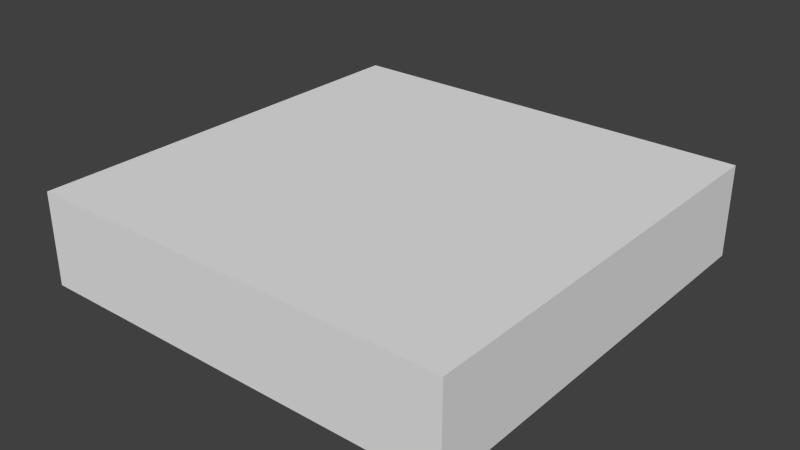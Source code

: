 # Source: building.blend  (saved by Blender 2.76.0; exported with 4.5.12 LTS)
import bpy
from mathutils import Matrix  # noqa: F401  (used for matrix-valued properties, if any)

bpy.ops.wm.read_factory_settings(use_empty=True)
scene = bpy.context.scene
scene.name = 'Scene'

# ---- collections
col_collection_1 = bpy.data.collections.new('Collection 1'); scene.collection.children.link(col_collection_1)

# ---- world
world_world = bpy.data.worlds.new('World'); scene.world = world_world
world_world.color = (0.05088, 0.05088, 0.05088)
world_world.use_sun_shadow = False
world_world.sun_shadow_jitter_overblur = 0.0
world_world.cycles.sampling_method = 'MANUAL'
world_world.cycles.sample_map_resolution = 256

# ---- meshes
me_cube_001 = bpy.data.meshes.new('Cube.001')
me_cube_001.from_pydata([(-0.1, -0.1, -0.1), (-0.1, -0.1, 1.9), (-0.1, 0.1, -0.1), (-0.1, 0.1, 1.9), (0.1, -0.1, -0.1), (0.1, -0.1, 1.9), (0.1, 0.1, -0.1), (0.1, 0.1, 1.9), (20.1, 0.1, 1.9), (20.1, 0.1, -0.1), (20.1, -0.1, 1.9), (20.1, -0.1, -0.1), (-0.1, -20.1, -0.1), (-0.1, -20.1, 1.9), (0.1, -20.1, -0.1), (-0.1, -20.3, -0.1), (-0.1, -20.3, 1.9), (0.1, -20.3, 1.9), (0.1, -20.3, -0.1), (20.1, -20.1, -0.1), (20.1, -20.3, 1.9), (20.1, -20.3, -0.1), (20.3, -20.1, 1.9), (20.3, -20.1, -0.1), (20.3, -20.3, 1.9), (20.3, -20.3, -0.1), (20.3, 0.1, 1.9), (20.3, 0.1, -0.1), (20.3, -0.1, 1.9), (20.3, -0.1, -0.1), (0.1, -0.1, -2.235e-08), (0.1, -20.1, -2.235e-08), (20.1, -20.1, -2.235e-08), (20.1, -0.1, -2.235e-08), (-0.1, -0.1, 2.1), (-0.1, 0.1, 2.1), (0.1, 0.1, 2.1), (0.1, -0.1, 2.1), (20.1, 0.1, 2.1), (20.1, -0.1, 2.1), (0.1, -20.1, 2.1), (-0.1, -20.1, 2.1), (0.1, -20.3, 2.1), (-0.1, -20.3, 2.1), (20.1, -20.1, 2.1), (20.1, -20.3, 2.1), (20.3, -20.1, 2.1), (20.3, -20.3, 2.1), (20.3, 0.1, 2.1), (20.3, -0.1, 2.1), (4.77, -20.1, 2.1), (4.57, -0.1, -0.1), (4.57, -0.1, 1.9), (4.57, -20.1, -0.1), (4.57, -20.1, -2.235e-08), (4.77, -20.1, 1.9), (4.57, -0.1, -2.235e-08), (4.57, -0.1, 2.1), (0.1, 0.1, 4.1), (0.1, -0.1, 4.1), (-0.1, -0.1, 4.1), (20.1, 0.1, 4.1), (20.1, -0.1, 4.1), (0.1, -20.1, 4.1), (-0.1, -20.1, 4.1), (0.1, -20.3, 4.1), (20.1, -20.1, 4.1), (20.1, -20.3, 4.1), (20.3, -20.1, 4.1), (20.3, -0.1, 4.1), (0.1, -5.1, 2.1), (0.1, -5.1, 1.9), (4.77, -5.1, 1.9), (4.77, -5.1, 2.1), (-0.1, 0.1, 4.1), (-0.1, -20.3, 4.1), (20.3, -20.3, 4.1), (20.3, 0.1, 4.1), (0.1, 0.1, 4.3), (0.1, -0.1, 4.3), (-0.1, -0.1, 4.3), (20.1, 0.1, 4.3), (20.1, -0.1, 4.3), (0.1, -20.1, 4.3), (-0.1, -20.1, 4.3), (0.1, -20.3, 4.3), (20.1, -20.1, 4.3), (20.1, -20.3, 4.3), (20.3, -20.1, 4.3), (20.3, -0.1, 4.3), (-0.1, 0.1, 4.3), (-0.1, -20.3, 4.3), (20.3, -20.3, 4.3), (20.3, 0.1, 4.3), (4.77, -20.1, 2.0), (0.1, -5.3, 2.1), (0.1, -5.3, 1.9), (4.57, -5.3, 1.9), (4.57, -5.3, 2.1), (0.1, -5.1, 1.7), (4.57, -5.1, 1.7), (0.1, -5.3, 1.7), (4.57, -5.3, 1.7), (0.1, -5.5, 1.9), (4.57, -5.5, 1.9), (0.1, -5.5, 1.7), (4.57, -5.5, 1.7), (0.1, -5.3, 1.5), (4.57, -5.3, 1.5), (0.1, -5.5, 1.5), (4.57, -5.5, 1.5), (0.1, -5.7, 1.7), (4.57, -5.7, 1.7), (0.1, -5.7, 1.5), (4.57, -5.7, 1.5), (0.1, -5.5, 1.3), (4.57, -5.5, 1.3), (0.1, -5.7, 1.3), (4.57, -5.7, 1.3), (0.1, -5.9, 1.5), (4.57, -5.9, 1.5), (0.1, -5.9, 1.3), (4.57, -5.9, 1.3), (0.1, -5.7, 1.1), (4.57, -5.7, 1.1), (0.1, -5.9, 1.1), (4.57, -5.9, 1.1), (0.1, -6.1, 1.3), (4.57, -6.1, 1.3), (0.1, -6.1, 1.1), (4.57, -6.1, 1.1), (0.1, -5.9, 0.9), (4.57, -5.9, 0.9), (0.1, -6.1, 0.9), (4.57, -6.1, 0.9), (0.1, -6.3, 1.1), (4.57, -6.3, 1.1), (0.1, -6.3, 0.9), (4.57, -6.3, 0.9), (0.1, -6.1, 0.7), (4.57, -6.1, 0.7), (0.1, -6.3, 0.7), (4.57, -6.3, 0.7), (0.1, -6.5, 0.9), (4.57, -6.5, 0.9), (0.1, -6.5, 0.7), (4.57, -6.5, 0.7), (0.1, -6.3, 0.5), (4.57, -6.3, 0.5), (0.1, -6.5, 0.5), (4.57, -6.5, 0.5), (0.1, -6.7, 0.7), (4.57, -6.7, 0.7), (0.1, -6.7, 0.5), (4.57, -6.7, 0.5), (0.1, -6.5, 0.3), (4.57, -6.5, 0.3), (0.1, -6.7, 0.3), (4.57, -6.7, 0.3), (0.1, -6.9, 0.5), (4.57, -6.9, 0.5), (0.1, -6.9, 0.3), (4.57, -6.9, 0.3), (0.1, -6.7, 0.1), (4.57, -6.7, 0.1), (0.1, -6.9, 0.1), (4.57, -6.9, 0.1), (0.1, -7.1, 0.3), (4.57, -7.1, 0.3), (0.1, -7.1, 0.1), (4.57, -7.1, 0.1), (0.1, -6.9, -1.714e-07), (4.57, -6.9, -1.714e-07), (0.1, -7.1, -1.714e-07), (4.57, -7.1, -1.714e-07), (0.1, -7.3, 0.1), (4.57, -7.3, 0.1), (0.1, -7.3, -1.714e-07), (4.57, -7.3, -1.714e-07), (0.1, -5.1, -0.1), (4.57, -5.1, -0.1), (0.1, -5.3, -0.1), (4.57, -5.3, -0.1), (12.34, -20.1, -2.235e-08), (20.1, -20.1, 1.9), (4.57, -20.1, 2.0), (4.57, -20.1, 1.9), (4.57, -20.1, 2.1), (4.57, -5.1, 2.1), (4.57, -5.1, 1.9), (4.77, -5.1, 0.0), (4.77, -20.1, 0.0), (4.57, -5.1, 0.0), (4.57, -20.1, 0.0), (4.77, -19.35, 1.9), (4.57, -19.35, 1.9), (4.77, -19.35, 0.0), (4.57, -19.35, 0.0), (4.77, -18.64, 1.9), (4.57, -18.64, 1.9), (4.77, -18.64, 0.0), (4.57, -18.64, 0.0), (4.77, -20.1, 4.1), (4.77, -5.1, 4.1), (4.57, -20.1, 4.1), (4.57, -5.1, 4.1), (4.57, -5.1, 2.1), (4.77, -5.1, 2.1), (4.57, -5.1, 4.1), (4.77, -5.1, 4.1), (4.57, -1.1, 2.1), (4.77, -1.1, 2.1), (4.57, -1.1, 4.1), (4.77, -1.1, 4.1), (4.57, -4.82, 4.1), (4.57, -4.82, 2.1), (4.77, -4.82, 2.1), (4.77, -4.82, 4.1), (14.55, -5.1, 2.1), (14.55, -5.1, 4.1), (14.55, -5.1, 2.1), (14.55, -5.1, 4.1), (14.55, -4.82, 2.1), (14.55, -4.82, 4.1)], [], [(1, 3, 2, 0), (3, 7, 6, 2), (22, 28, 49, 46), (28, 26, 48, 49), (0, 2, 6, 4), (37, 70, 71, 5), (6, 7, 8, 9), (5, 4, 11, 10, 52), (4, 6, 9, 11), (12, 14, 18, 15), (1, 0, 12, 13), (0, 4, 14, 12), (17, 16, 15, 18), (17, 18, 21, 20), (3, 1, 34, 35), (13, 12, 15, 16), (21, 19, 23, 25), (30, 31, 54, 183, 32, 33, 56), (18, 14, 53, 19, 21), (23, 22, 24, 25), (16, 17, 42, 43), (20, 21, 25, 24), (26, 28, 29, 27), (9, 8, 26, 27), (11, 9, 27, 29), (20, 24, 47, 45), (26, 8, 38, 48), (28, 22, 23, 29), (29, 23, 19, 11), (1, 13, 41, 34), (8, 7, 36, 38), (24, 22, 46, 47), (7, 3, 35, 36), (17, 20, 45, 42), (13, 16, 43, 41), (52, 10, 39, 57), (58, 59, 79, 78), (69, 62, 82, 89), (66, 63, 83, 86), (73, 70, 95, 98), (52, 72, 73, 57), (57, 37, 70, 73), (5, 52, 72, 71), (66, 68, 88, 86), (59, 62, 82, 79), (79, 80, 84, 83), (78, 79, 82, 81), (83, 85, 87, 86), (82, 86, 88, 89), (62, 66, 86, 82), (59, 60, 80, 79), (68, 69, 89, 88), (62, 61, 81, 82), (61, 58, 78, 81), (64, 63, 83, 84), (60, 64, 84, 80), (63, 59, 79, 83), (63, 65, 85, 83), (67, 66, 86, 87), (65, 67, 87, 85), (86, 82, 79, 83), (63, 66, 62, 59), (96, 97, 98, 95), (70, 95, 96, 71), (72, 97, 98, 73), (100, 180, 182, 102), (104, 103, 105, 106), (102, 108, 110, 106), (107, 109, 110, 108), (101, 107, 108, 102), (105, 109, 107, 101), (105, 111, 113, 109), (112, 111, 113, 114), (114, 113, 119, 120), (106, 105, 111, 112), (110, 114, 112, 106), (115, 117, 118, 116), (110, 116, 118, 114), (109, 115, 116, 110), (113, 117, 115, 109), (120, 119, 121, 122), (113, 119, 121, 117), (118, 122, 120, 114), (118, 124, 126, 122), (123, 125, 126, 124), (125, 131, 132, 126), (121, 125, 123, 117), (117, 123, 124, 118), (128, 127, 129, 130), (121, 127, 129, 125), (122, 121, 127, 128), (126, 130, 128, 122), (131, 133, 134, 132), (126, 132, 134, 130), (129, 133, 131, 125), (129, 135, 137, 133), (136, 135, 137, 138), (134, 140, 142, 138), (134, 138, 136, 130), (130, 129, 135, 136), (139, 141, 142, 140), (133, 139, 140, 134), (137, 141, 139, 133), (137, 143, 145, 141), (144, 143, 145, 146), (146, 145, 151, 152), (138, 137, 143, 144), (142, 146, 144, 138), (147, 149, 150, 148), (142, 148, 150, 146), (141, 147, 148, 142), (145, 149, 147, 141), (152, 151, 153, 154), (145, 151, 153, 149), (150, 154, 152, 146), (150, 156, 158, 154), (155, 157, 158, 156), (157, 163, 164, 158), (153, 157, 155, 149), (149, 155, 156, 150), (160, 159, 161, 162), (153, 159, 161, 157), (154, 153, 159, 160), (158, 162, 160, 154), (163, 165, 166, 164), (158, 164, 166, 162), (161, 165, 163, 157), (161, 167, 169, 165), (168, 167, 169, 170), (166, 170, 168, 162), (162, 161, 167, 168), (171, 173, 174, 172), (173, 177, 178, 174), (176, 175, 177, 178), (179, 181, 182, 180), (102, 182, 181, 101), (101, 181, 179, 99), (99, 100, 180, 179), (4, 11, 51), (4, 51, 53, 14), (19, 11, 33, 32), (4, 14, 31, 30), (14, 53, 54, 31), (11, 51, 56, 33), (37, 59, 63, 40, 14, 4, 5), (47, 46, 68, 76), (36, 35, 74, 58), (35, 34, 60, 74), (40, 63, 64, 41), (45, 44, 66, 67), (51, 4, 30, 56), (51, 11, 19, 53), (53, 19, 32, 183, 54), (57, 39, 62, 59, 37), (37, 34, 60, 59), (40, 42, 65, 63), (74, 60, 80, 90), (69, 77, 93, 89), (39, 38, 61, 62), (42, 45, 67, 65), (38, 36, 58, 61), (44, 46, 68, 66), (49, 39, 62, 69), (34, 41, 64, 60), (39, 44, 66, 62), (36, 37, 59, 58), (46, 49, 69, 68), (67, 76, 92, 87), (43, 42, 65, 75), (45, 47, 76, 67), (49, 48, 77, 69), (41, 43, 75, 64), (48, 38, 61, 77), (79, 78, 90, 80), (83, 84, 91, 85), (86, 87, 92, 88), (81, 82, 89, 93), (58, 74, 90, 78), (77, 61, 81, 93), (75, 65, 85, 91), (64, 75, 91, 84), (76, 68, 88, 92), (96, 101, 99, 71), (71, 72, 100, 99), (72, 100, 102, 97), (96, 103, 105, 101), (97, 96, 103, 104), (102, 106, 104, 97), (165, 171, 172, 166), (166, 172, 174, 170), (169, 173, 171, 165), (174, 178, 176, 170), (170, 169, 175, 176), (169, 175, 177, 173), (10, 39, 44, 184), (11, 19, 184, 10), (184, 55, 94, 50, 44), (40, 63, 66, 44, 50, 94, 55, 184, 19, 53, 14), (50, 44, 39, 57, 73), (72, 73, 57, 52), (39, 10, 184, 44), (55, 194, 198, 72, 52, 10, 184), (55, 94, 185, 186), (188, 189, 199, 195, 186, 185, 187), (73, 72, 189, 188), (94, 50, 187, 185), (55, 186, 193, 191), (188, 187, 204, 205), (196, 191, 193, 197), (194, 55, 191, 196), (189, 72, 190, 192), (199, 189, 192, 201), (186, 195, 197, 193), (190, 200, 201, 192), (72, 198, 200, 190), (197, 195, 194, 196), (201, 200, 198, 199), (194, 195, 199, 198), (202, 203, 205, 204), (187, 50, 202, 204), (50, 73, 203, 202), (215, 214, 212, 210), (188, 205, 208, 206), (205, 203, 209, 208), (73, 188, 206, 207), (211, 210, 212, 213), (216, 215, 210, 211), (214, 217, 213, 212), (216, 211, 213, 217), (217, 209, 221, 223), (208, 209, 217, 214), (207, 206, 215, 216), (206, 208, 214, 215), (220, 222, 223, 221, 219, 218), (73, 207, 220, 218), (203, 73, 218, 219), (216, 217, 223, 222), (209, 203, 219, 221), (207, 216, 222, 220), (57, 37, 5, 52)])
me_cube_001.use_remesh_preserve_volume = False
me_cube_001.use_remesh_preserve_attributes = False
me_cube_001.use_mirror_vertex_groups = False
me_cube_001.update()

# ---- objects
ob_cube = bpy.data.objects.new('Cube', me_cube_001)

# ---- transforms, parenting, visibility, modifiers, constraints
ob_cube.location = (0.0, 0.0, 0.0)
ob_cube.lineart.crease_threshold = 0.0

# ---- collection membership
col_collection_1.objects.link(ob_cube)

# ---- scene / render settings (as saved in the file)
scene.frame_start = 1; scene.frame_end = 250; scene.frame_set(1)
scene.render.engine = 'BLENDER_EEVEE_NEXT'
scene.render.resolution_percentage = 50
scene.render.dither_intensity = 0.0
scene.cycles.use_denoising = False
scene.cycles.samples = 10
scene.cycles.sampling_pattern = 'TABULATED_SOBOL'
scene.cycles.light_sampling_threshold = 0.0
scene.cycles.use_adaptive_sampling = False
scene.cycles.use_light_tree = False
scene.cycles.blur_glossy = 0.0
scene.cycles.pixel_filter_type = 'GAUSSIAN'
scene.cycles.sample_clamp_indirect = 0.0
scene.view_settings.view_transform = 'Standard'
bpy.context.view_layer.update()

# ---- added for rendering (the .blend has no active camera and no usable light): camera, sun
cam_auto = bpy.data.cameras.new('AutoCamera')
cam_auto.lens = 50.0
cam_auto.sensor_width = 36.0
cam_auto.clip_end = 1000.0
ob_auto_camera = bpy.data.objects.new('AutoCamera', cam_auto)
scene.collection.objects.link(ob_auto_camera)
ob_auto_camera.location = (37.1013, -42.5016, 23.7011)
ob_auto_camera.rotation_euler = (1.09748, -7.21219e-08, 0.694738)
scene.camera = ob_auto_camera
light_auto_sun = bpy.data.lights.new('AutoSun', 'SUN')
light_auto_sun.energy = 3.0
light_auto_sun.angle = 0.0523599
ob_auto_sun = bpy.data.objects.new('AutoSun', light_auto_sun)
scene.collection.objects.link(ob_auto_sun)
ob_auto_sun.rotation_euler = (0.872665, 0.174533, 0.523599)
bpy.context.view_layer.update()
